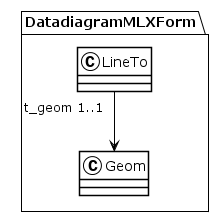

The diagram above was rendered by PlantUML. Its source (embedded in the PNG):
@startuml
!theme plain
package DatadiagramMLXForm {
class LineTo {
}
LineTo "lt_geom 1..1" --> Geom
class Geom {
}
}
@enduml